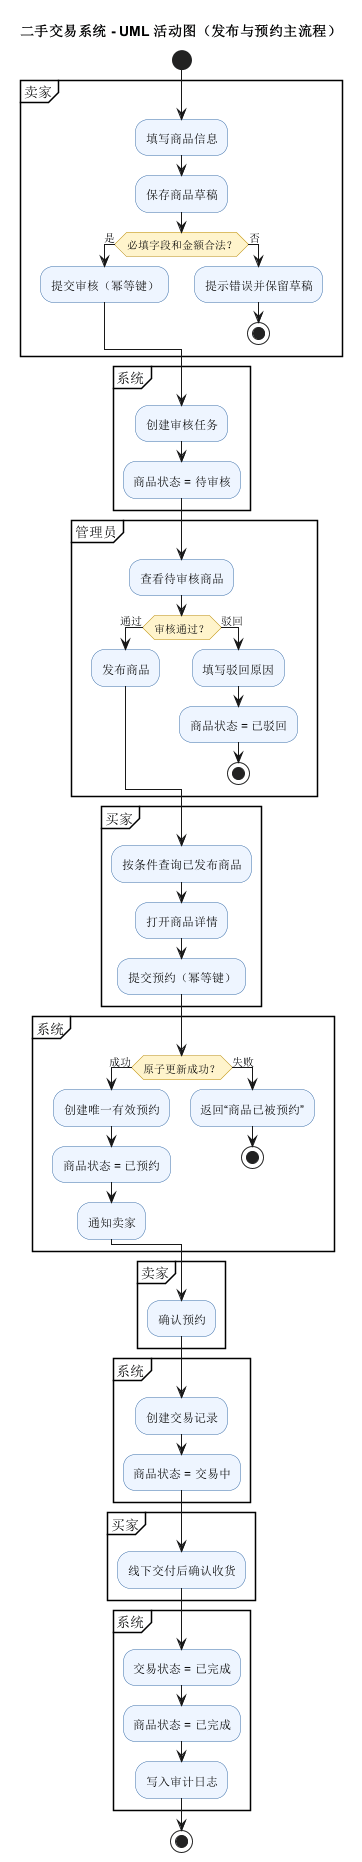

The diagram above was rendered by PlantUML. Its source (embedded in the PNG):
@startuml
skinparam shadowing false
skinparam activity {
  BackgroundColor #EEF5FF
  BorderColor #3B6EA8
  DiamondBackgroundColor #FFF4CC
  DiamondBorderColor #B88900
}
title 二手交易系统 - UML 活动图（发布与预约主流程）
start
partition 卖家 {
  :填写商品信息;
  :保存商品草稿;
  if (必填字段和金额合法？) then (是)
    :提交审核（幂等键）;
  else (否)
    :提示错误并保留草稿;
    stop
  endif
}
partition 系统 {
  :创建审核任务;
  :商品状态 = 待审核;
}
partition 管理员 {
  :查看待审核商品;
  if (审核通过？) then (通过)
    :发布商品;
  else (驳回)
    :填写驳回原因;
    :商品状态 = 已驳回;
    stop
  endif
}
partition 买家 {
  :按条件查询已发布商品;
  :打开商品详情;
  :提交预约（幂等键）;
}
partition 系统 {
  if (原子更新成功？) then (成功)
    :创建唯一有效预约;
    :商品状态 = 已预约;
    :通知卖家;
  else (失败)
    :返回“商品已被预约”;
    stop
  endif
}
partition 卖家 {
  :确认预约;
}
partition 系统 {
  :创建交易记录;
  :商品状态 = 交易中;
}
partition 买家 {
  :线下交付后确认收货;
}
partition 系统 {
  :交易状态 = 已完成;
  :商品状态 = 已完成;
  :写入审计日志;
}
stop
@enduml